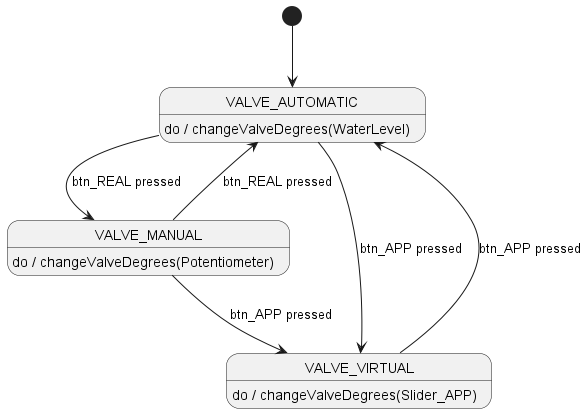

The diagram above was rendered by PlantUML. Its source (embedded in the PNG):
@startuml


[*] --> VALVE_AUTOMATIC
VALVE_AUTOMATIC --> VALVE_MANUAL : btn_REAL pressed
VALVE_AUTOMATIC --> VALVE_VIRTUAL : btn_APP pressed

VALVE_MANUAL --> VALVE_AUTOMATIC : btn_REAL pressed
VALVE_MANUAL --> VALVE_VIRTUAL : btn_APP pressed

VALVE_VIRTUAL --> VALVE_AUTOMATIC : btn_APP pressed

VALVE_AUTOMATIC : do / changeValveDegrees(WaterLevel)
VALVE_MANUAL : do / changeValveDegrees(Potentiometer)
VALVE_VIRTUAL : do / changeValveDegrees(Slider_APP)

@enduml